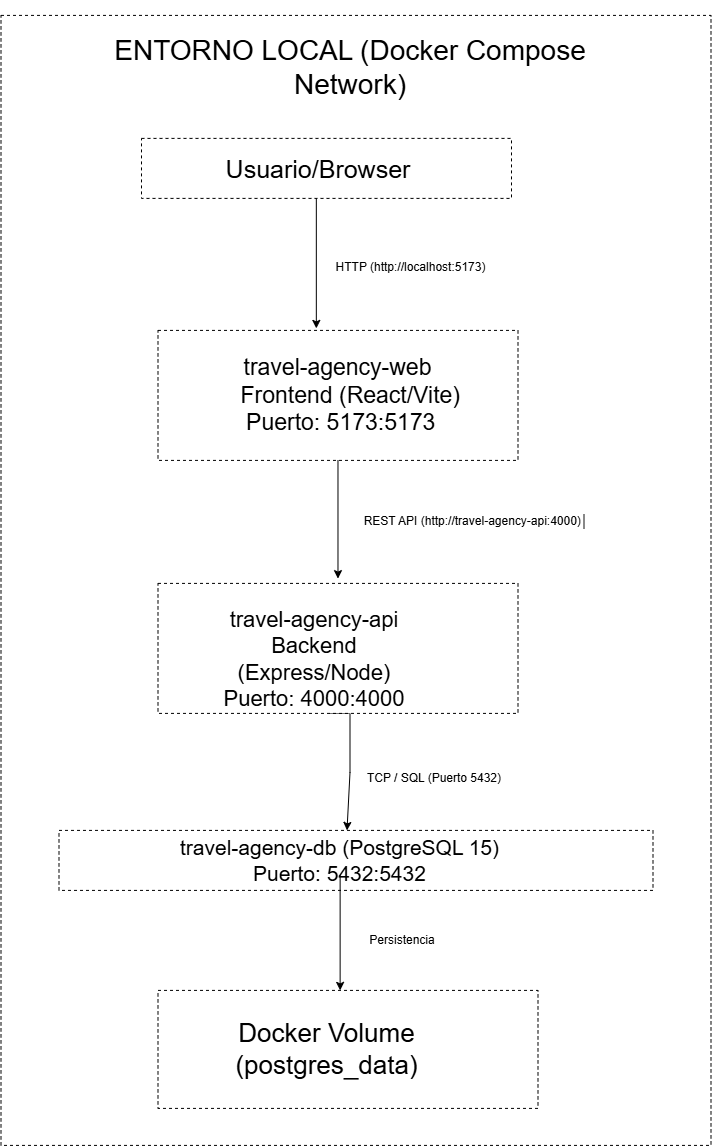

The diagram above was exported from draw.io. Its source (the exported page's mxGraphModel, read from the mxfile embedded in the PNG):
<mxGraphModel dx="2580" dy="2343" grid="0" gridSize="10" guides="1" tooltips="1" connect="1" arrows="1" fold="1" page="0" pageScale="1" pageWidth="827" pageHeight="1169" math="0" shadow="0">
  <root>
    <mxCell id="0" />
    <mxCell id="1" parent="0" />
    <mxCell id="iQMo4Jpmh6jkHTUrcMsY-1" parent="1" style="rounded=0;whiteSpace=wrap;html=1;dashed=1;" value="" vertex="1">
      <mxGeometry height="1130" width="710" x="50" y="-454" as="geometry" />
    </mxCell>
    <mxCell id="iQMo4Jpmh6jkHTUrcMsY-4" parent="1" style="text;html=1;whiteSpace=wrap;strokeColor=none;fillColor=none;align=center;verticalAlign=middle;rounded=0;fontSize=28;" value="&#10; ENTORNO LOCAL (Docker Compose Network)&#10;&#10;" vertex="1">
      <mxGeometry height="50" width="490" x="155" y="-410" as="geometry" />
    </mxCell>
    <mxCell id="iQMo4Jpmh6jkHTUrcMsY-5" parent="1" style="rounded=0;whiteSpace=wrap;html=1;dashed=1;" value="" vertex="1">
      <mxGeometry height="60" width="370" x="190.5" y="-331" as="geometry" />
    </mxCell>
    <mxCell id="iQMo4Jpmh6jkHTUrcMsY-25" edge="1" parent="1" style="edgeStyle=orthogonalEdgeStyle;rounded=0;orthogonalLoop=1;jettySize=auto;html=1;" value="">
      <mxGeometry relative="1" as="geometry">
        <mxPoint x="365.33" y="-271" as="sourcePoint" />
        <mxPoint x="365.33" y="-141" as="targetPoint" />
      </mxGeometry>
    </mxCell>
    <mxCell id="iQMo4Jpmh6jkHTUrcMsY-6" parent="1" style="text;html=1;whiteSpace=wrap;strokeColor=none;fillColor=none;align=center;verticalAlign=middle;rounded=0;fontSize=25;" value="Usuario/Browser" vertex="1">
      <mxGeometry height="30" width="60" x="337" y="-316" as="geometry" />
    </mxCell>
    <mxCell id="iQMo4Jpmh6jkHTUrcMsY-7" parent="1" style="rounded=0;whiteSpace=wrap;html=1;dashed=1;" value="" vertex="1">
      <mxGeometry height="130" width="360" x="207" y="-139" as="geometry" />
    </mxCell>
    <mxCell id="iQMo4Jpmh6jkHTUrcMsY-8" parent="1" style="text;html=1;whiteSpace=wrap;strokeColor=none;fillColor=none;align=center;verticalAlign=middle;rounded=0;" value="&lt;font style=&quot;font-size: 23px;&quot;&gt;travel-agency-web&lt;/font&gt;&lt;div&gt;&lt;font style=&quot;font-size: 23px;&quot;&gt;&amp;nbsp; &amp;nbsp; Frontend (React/Vite)&lt;/font&gt;&lt;/div&gt;&lt;div&gt;&lt;font style=&quot;font-size: 23px;&quot;&gt;&amp;nbsp;Puerto: 5173:5173&lt;/font&gt;&lt;/div&gt;" vertex="1">
      <mxGeometry height="70" width="251" x="261.5" y="-109" as="geometry" />
    </mxCell>
    <mxCell id="iQMo4Jpmh6jkHTUrcMsY-26" parent="1" style="text;html=1;whiteSpace=wrap;strokeColor=none;fillColor=none;align=center;verticalAlign=middle;rounded=0;" value="&#10;HTTP (http://localhost:5173)&#10;&#10;" vertex="1">
      <mxGeometry height="30" width="179" x="370" y="-210" as="geometry" />
    </mxCell>
    <mxCell id="iQMo4Jpmh6jkHTUrcMsY-47" edge="1" parent="1" style="edgeStyle=orthogonalEdgeStyle;rounded=0;orthogonalLoop=1;jettySize=auto;html=1;" value="">
      <mxGeometry relative="1" as="geometry">
        <mxPoint x="378" y="244" as="sourcePoint" />
        <mxPoint x="396" y="361" as="targetPoint" />
      </mxGeometry>
    </mxCell>
    <mxCell id="iQMo4Jpmh6jkHTUrcMsY-29" parent="1" style="rounded=0;whiteSpace=wrap;html=1;dashed=1;" value="" vertex="1">
      <mxGeometry height="130" width="360" x="207" y="114" as="geometry" />
    </mxCell>
    <mxCell id="iQMo4Jpmh6jkHTUrcMsY-30" parent="1" style="text;html=1;whiteSpace=wrap;strokeColor=none;fillColor=none;align=center;verticalAlign=middle;rounded=0;fontSize=22;" value="travel-agency-api Backend (Express/Node)    Puerto: 4000:4000" vertex="1">
      <mxGeometry height="30" width="203.5" x="261.5" y="175" as="geometry" />
    </mxCell>
    <mxCell id="iQMo4Jpmh6jkHTUrcMsY-34" edge="1" parent="1" source="iQMo4Jpmh6jkHTUrcMsY-7" style="edgeStyle=orthogonalEdgeStyle;rounded=0;orthogonalLoop=1;jettySize=auto;html=1;">
      <mxGeometry relative="1" as="geometry">
        <mxPoint x="386.98" y="109.22" as="targetPoint" />
      </mxGeometry>
    </mxCell>
    <mxCell id="iQMo4Jpmh6jkHTUrcMsY-36" parent="1" style="text;html=1;whiteSpace=wrap;strokeColor=none;fillColor=none;align=center;verticalAlign=middle;rounded=0;" value="&#10;REST API (http://travel-agency-api:4000)│&#10;&#10;" vertex="1">
      <mxGeometry height="30" width="240" x="405" y="44" as="geometry" />
    </mxCell>
    <mxCell id="iQMo4Jpmh6jkHTUrcMsY-37" parent="1" style="rounded=0;whiteSpace=wrap;html=1;dashed=1;" value="" vertex="1">
      <mxGeometry height="60" width="594" x="108" y="361" as="geometry" />
    </mxCell>
    <mxCell id="iQMo4Jpmh6jkHTUrcMsY-57" edge="1" parent="1" source="iQMo4Jpmh6jkHTUrcMsY-38" style="edgeStyle=orthogonalEdgeStyle;rounded=0;orthogonalLoop=1;jettySize=auto;html=1;" target="iQMo4Jpmh6jkHTUrcMsY-49" value="">
      <mxGeometry relative="1" as="geometry">
        <Array as="points">
          <mxPoint x="317.78" y="522.56" />
          <mxPoint x="317.78" y="522.56" />
        </Array>
      </mxGeometry>
    </mxCell>
    <mxCell id="iQMo4Jpmh6jkHTUrcMsY-38" parent="1" style="text;html=1;whiteSpace=wrap;strokeColor=none;fillColor=none;align=center;verticalAlign=middle;rounded=0;fontSize=21;" value="travel-agency-db (PostgreSQL 15)                        Puerto: 5432:5432" vertex="1">
      <mxGeometry height="30" width="342.75" x="217.75" y="376" as="geometry" />
    </mxCell>
    <mxCell id="iQMo4Jpmh6jkHTUrcMsY-48" parent="1" style="text;html=1;whiteSpace=wrap;strokeColor=none;fillColor=none;align=center;verticalAlign=middle;rounded=0;" value="TCP / SQL (Puerto 5432)" vertex="1">
      <mxGeometry height="30" width="155.5" x="405" y="294" as="geometry" />
    </mxCell>
    <mxCell id="iQMo4Jpmh6jkHTUrcMsY-49" parent="1" style="rounded=0;whiteSpace=wrap;html=1;dashed=1;" value="" vertex="1">
      <mxGeometry height="118" width="380" x="207" y="521" as="geometry" />
    </mxCell>
    <mxCell id="iQMo4Jpmh6jkHTUrcMsY-50" parent="1" style="text;html=1;whiteSpace=wrap;strokeColor=none;fillColor=none;align=center;verticalAlign=middle;rounded=0;fontSize=26;" value="Docker Volume                                (postgres_data)" vertex="1">
      <mxGeometry height="30" width="162.75" x="294.12" y="565" as="geometry" />
    </mxCell>
    <mxCell id="iQMo4Jpmh6jkHTUrcMsY-60" parent="1" style="text;html=1;whiteSpace=wrap;strokeColor=none;fillColor=none;align=center;verticalAlign=middle;rounded=0;" value="Persistencia" vertex="1">
      <mxGeometry height="30" width="122" x="390.5" y="456" as="geometry" />
    </mxCell>
  </root>
</mxGraphModel>